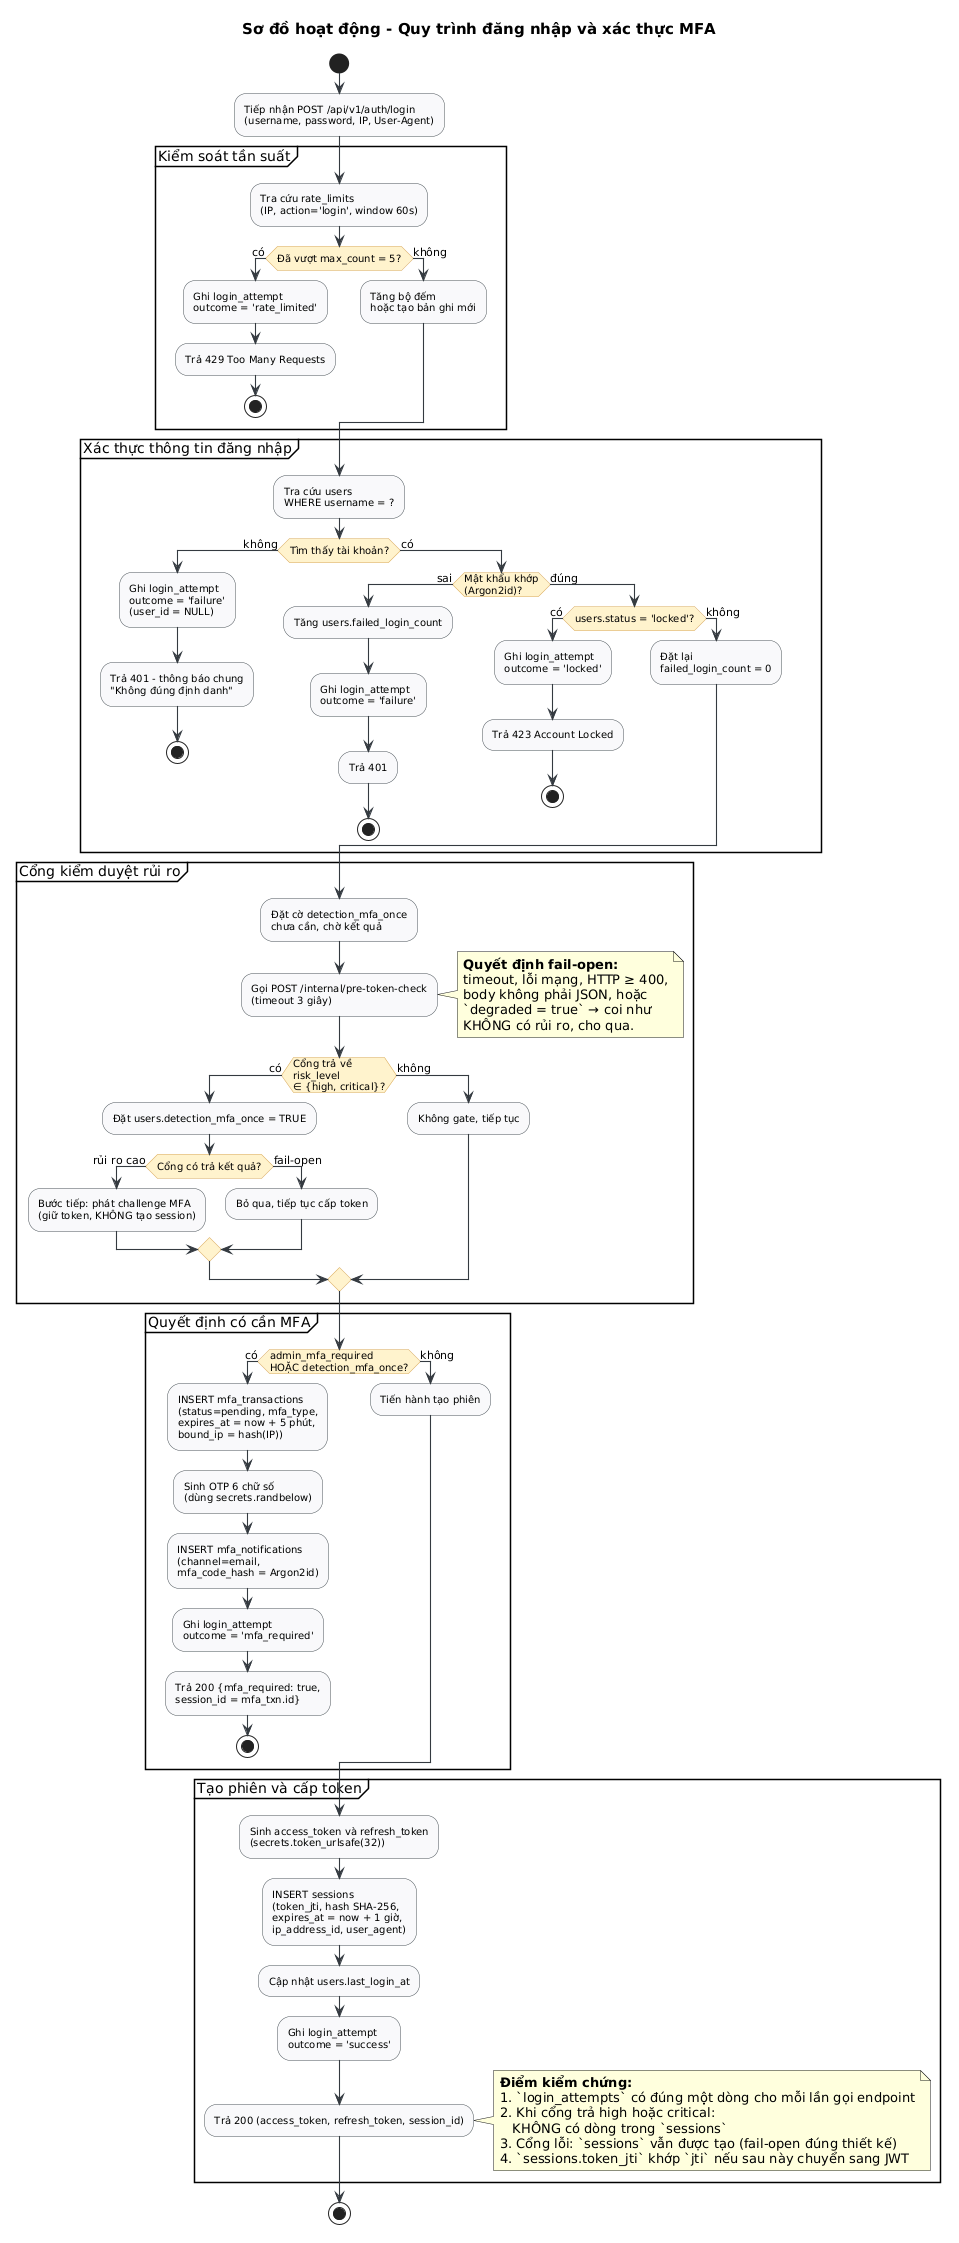

The diagram above was rendered by PlantUML. Its source (embedded in the PNG):
@startuml
' Sơ đồ hoạt động - Đăng nhập + MFA
skinparam backgroundColor #FFFFFF
skinparam shadowing false
skinparam defaultFontName Sans
skinparam ArrowColor #343A40
skinparam ArrowThickness 1.1
skinparam titleFontSize 15
skinparam activity {
  BackgroundColor #F8F9FA
  BorderColor #495057
  DiamondBackgroundColor #FFF2CC
  DiamondBorderColor #D6A656
  FontSize 10
}

title Sơ đồ hoạt động - Quy trình đăng nhập và xác thực MFA

start
:Tiếp nhận POST /api/v1/auth/login\n(username, password, IP, User-Agent);

partition "Kiểm soát tần suất" {
  :Tra cứu rate_limits\n(IP, action='login', window 60s);
  if (Đã vượt max_count = 5?) then (có)
    :Ghi login_attempt\noutcome = 'rate_limited';
    :Trả 429 Too Many Requests;
    stop
  else (không)
    :Tăng bộ đếm\nhoặc tạo bản ghi mới;
  endif
}

partition "Xác thực thông tin đăng nhập" {
  :Tra cứu users\nWHERE username = ?;
  if (Tìm thấy tài khoản?) then (không)
    :Ghi login_attempt\noutcome = 'failure'\n(user_id = NULL);
    :Trả 401 - thông báo chung\n"Không đúng định danh";
    stop
  else (có)
    if (Mật khẩu khớp\n(Argon2id)?) then (sai)
      :Tăng users.failed_login_count;
      :Ghi login_attempt\noutcome = 'failure';
      :Trả 401;
      stop
    else (đúng)
      if (users.status = 'locked'?) then (có)
        :Ghi login_attempt\noutcome = 'locked';
        :Trả 423 Account Locked;
        stop
      else (không)
        :Đặt lại\nfailed_login_count = 0;
      endif
    endif
  endif
}

partition "Cổng kiểm duyệt rủi ro" {
  :Đặt cờ detection_mfa_once\nchưa cần, chờ kết quả;
  :Gọi POST /internal/pre-token-check\n(timeout 3 giây);

  note right
    **Quyết định fail-open:**
    timeout, lỗi mạng, HTTP ≥ 400,
    body không phải JSON, hoặc
    `degraded = true` → coi như
    KHÔNG có rủi ro, cho qua.
  end note

  if (Cổng trả về\nrisk_level\n∈ {high, critical}?) then (có)
    :Đặt users.detection_mfa_once = TRUE;
    if (Cổng có trả kết quả?) then (rủi ro cao)
      :Bước tiếp: phát challenge MFA\n(giữ token, KHÔNG tạo session);
    else (fail-open)
      :Bỏ qua, tiếp tục cấp token;
    endif
  else (không)
    :Không gate, tiếp tục;
  endif
}

partition "Quyết định có cần MFA" {
  if (admin_mfa_required\nHOẶC detection_mfa_once?) then (có)
    :INSERT mfa_transactions\n(status=pending, mfa_type,\nexpires_at = now + 5 phút,\nbound_ip = hash(IP));
    :Sinh OTP 6 chữ số\n(dùng secrets.randbelow);
    :INSERT mfa_notifications\n(channel=email,\nmfa_code_hash = Argon2id);
    :Ghi login_attempt\noutcome = 'mfa_required';
    :Trả 200 {mfa_required: true,\nsession_id = mfa_txn.id};
    stop
  else (không)
    :Tiến hành tạo phiên;
  endif
}

partition "Tạo phiên và cấp token" {
  :Sinh access_token và refresh_token\n(secrets.token_urlsafe(32));
  :INSERT sessions\n(token_jti, hash SHA-256,\nexpires_at = now + 1 giờ,\nip_address_id, user_agent);
  :Cập nhật users.last_login_at;
  :Ghi login_attempt\noutcome = 'success';
  :Trả 200 (access_token, refresh_token, session_id);
}

note right
  **Điểm kiểm chứng:**
  1. `login_attempts` có đúng một dòng cho mỗi lần gọi endpoint
  2. Khi cổng trả high hoặc critical:
     KHÔNG có dòng trong `sessions`
  3. Cổng lỗi: `sessions` vẫn được tạo (fail-open đúng thiết kế)
  4. `sessions.token_jti` khớp `jti` nếu sau này chuyển sang JWT
end note

stop
@enduml